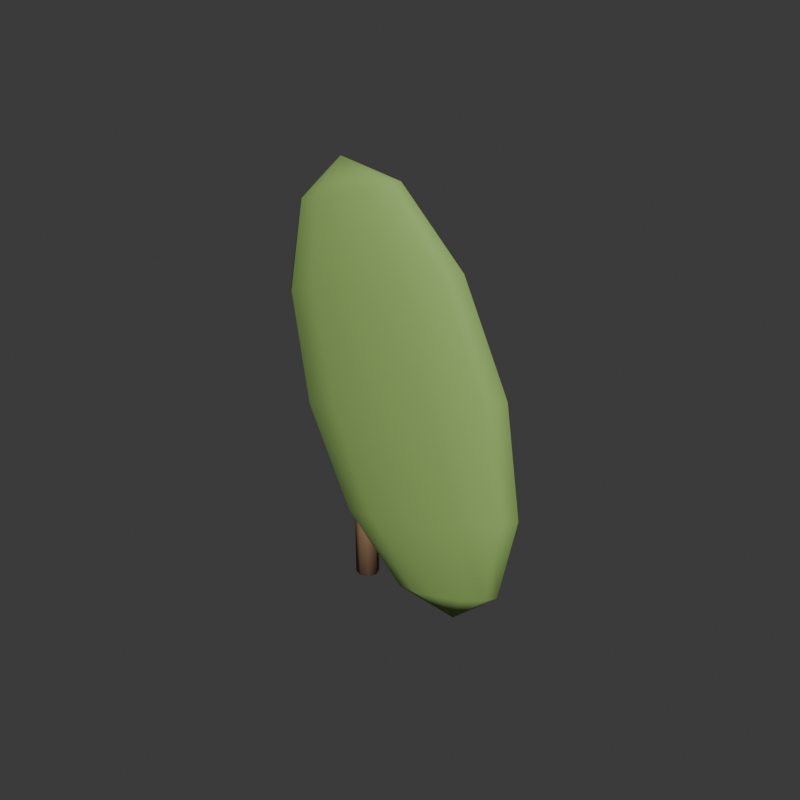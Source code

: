 # Source: leaf.blend  (saved by Blender 5.2.44; exported with 4.5.12 LTS)
import bpy
from mathutils import Matrix  # noqa: F401  (used for matrix-valued properties, if any)

bpy.ops.wm.read_factory_settings(use_empty=True)
scene = bpy.context.scene
scene.name = 'Scene'

# ---- collections
col_collection = bpy.data.collections.new('Collection'); scene.collection.children.link(col_collection)

# ---- materials (node trees are filled in below, after node groups)
mat_toypalette = bpy.data.materials.new('ToyPalette')

# ---- material node trees
mat_toypalette.use_nodes = True; mat_toypalette.node_tree.nodes.clear()
_N = mat_toypalette.node_tree.nodes; _L = mat_toypalette.node_tree.links
n0 = _N.new('ShaderNodeBsdfPrincipled'); n0.name = 'Principled BSDF'; n0.location = (-200, 100)
n0.inputs[2].default_value = 0.82
n0.inputs[10].default_value = 0.005
n1 = _N.new('ShaderNodeOutputMaterial'); n1.name = 'Material Output'; n1.location = (200, 100)
n2 = _N.new('ShaderNodeVertexColor'); n2.name = 'Color Attribute'; n2.location = (0, 0)
n2.layer_name = 'Color'
_L.new(n0.outputs[0], n1.inputs[0])
_L.new(n2.outputs[0], n0.inputs[0])
n1.is_active_output = True

# ---- world
world_world = bpy.data.worlds.new('World'); scene.world = world_world
world_world.use_nodes = True; world_world.node_tree.nodes.clear()
_N = world_world.node_tree.nodes; _L = world_world.node_tree.links
n0 = _N.new('ShaderNodeOutputWorld'); n0.name = 'World Output'; n0.location = (200, 100)
n1 = _N.new('ShaderNodeBackground'); n1.name = 'Background'; n1.location = (-200, 100)
n1.inputs[0].default_value = (0.05088, 0.05088, 0.05088, 1.0)
_L.new(n1.outputs[0], n0.inputs[0])
n0.is_active_output = True
world_world.color = (0.05088, 0.05088, 0.05088)
world_world.sun_shadow_jitter_overblur = 0.0

# ---- meshes
me_sphere_106 = bpy.data.meshes.new('Sphere.106')
me_sphere_106.from_pydata([(0.0, 0.0, 0.42), (0.0, 0.0275, 0.3637), (0.0, 0.04763, 0.21), (0.0, 0.055, 0.0), (0.0, 0.04763, -0.21), (0.0, 0.0275, -0.3637), (0.0, 0.0, -0.42), (0.0575, 0.02382, 0.3637), (0.09959, 0.04125, 0.21), (0.115, 0.04763, 0.0), (0.09959, 0.04125, -0.21), (0.0575, 0.02382, -0.3637), (0.09959, 0.01375, 0.3637), (0.1725, 0.02382, 0.21), (0.1992, 0.0275, 0.0), (0.1725, 0.02382, -0.21), (0.09959, 0.01375, -0.3637), (0.115, 0.0, 0.3637), (0.1992, -1.639e-09, 0.21), (0.23, 0.0, 0.0), (0.1992, -1.639e-09, -0.21), (0.115, 0.0, -0.3637), (0.09959, -0.01375, 0.3637), (0.1725, -0.02382, 0.21), (0.1992, -0.0275, 0.0), (0.1725, -0.02382, -0.21), (0.09959, -0.01375, -0.3637), (0.0575, -0.02382, 0.3637), (0.09959, -0.04125, 0.21), (0.115, -0.04763, 0.0), (0.09959, -0.04125, -0.21), (0.0575, -0.02382, -0.3637), (0.0, -0.0275, 0.3637), (-2.056e-08, -0.04763, 0.21), (0.0, -0.055, 0.0), (-2.056e-08, -0.04763, -0.21), (0.0, -0.0275, -0.3637), (-0.0575, -0.02382, 0.3637), (-0.09959, -0.04125, 0.21), (-0.115, -0.04763, 0.0), (-0.09959, -0.04125, -0.21), (-0.0575, -0.02382, -0.3637), (-0.09959, -0.01375, 0.3637), (-0.1725, -0.02382, 0.21), (-0.1992, -0.0275, 0.0), (-0.1725, -0.02382, -0.21), (-0.09959, -0.01375, -0.3637), (-0.115, 0.0, 0.3637), (-0.1992, 4.917e-09, 0.21), (-0.23, 0.0, 0.0), (-0.1992, 4.917e-09, -0.21), (-0.115, 0.0, -0.3637), (-0.09959, 0.01375, 0.3637), (-0.1725, 0.02382, 0.21), (-0.1992, 0.0275, 0.0), (-0.1725, 0.02382, -0.21), (-0.09959, 0.01375, -0.3637), (-0.0575, 0.02382, 0.3637), (-0.09959, 0.04125, 0.21), (-0.115, 0.04763, 0.0), (-0.09959, 0.04125, -0.21), (-0.0575, 0.02382, -0.3637), (-0.1917, 0.022, -0.3489), (-0.1208, 0.022, -0.1197), (-0.1768, 0.01556, -0.3535), (-0.1059, 0.01556, -0.1243), (-0.1707, 0.0, -0.3554), (-0.09974, 0.0, -0.1262), (-0.1768, -0.01556, -0.3535), (-0.1059, -0.01556, -0.1243), (-0.1917, -0.022, -0.3489), (-0.1208, -0.022, -0.1197), (-0.2065, -0.01556, -0.3443), (-0.1356, -0.01556, -0.1151), (-0.2127, 0.0, -0.3424), (-0.1418, 0.0, -0.1132), (-0.2065, 0.01556, -0.3443), (-0.1356, 0.01556, -0.1151)], [], [(5, 4, 10, 11), (3, 2, 8, 9), (1, 0, 7), (6, 5, 11), (4, 3, 9, 10), (2, 1, 7, 8), (9, 8, 13, 14), (7, 0, 12), (6, 11, 16), (10, 9, 14, 15), (8, 7, 12, 13), (11, 10, 15, 16), (12, 0, 17), (6, 16, 21), (15, 14, 19, 20), (13, 12, 17, 18), (16, 15, 20, 21), (14, 13, 18, 19), (6, 21, 26), (20, 19, 24, 25), (18, 17, 22, 23), (21, 20, 25, 26), (19, 18, 23, 24), (17, 0, 22), (6, 26, 31), (25, 24, 29, 30), (23, 22, 27, 28), (26, 25, 30, 31), (24, 23, 28, 29), (22, 0, 27), (6, 31, 36), (30, 29, 34, 35), (28, 27, 32, 33), (31, 30, 35, 36), (29, 28, 33, 34), (27, 0, 32), (35, 34, 39, 40), (33, 32, 37, 38), (36, 35, 40, 41), (34, 33, 38, 39), (32, 0, 37), (6, 36, 41), (38, 37, 42, 43), (41, 40, 45, 46), (39, 38, 43, 44), (37, 0, 42), (6, 41, 46), (40, 39, 44, 45), (46, 45, 50, 51), (44, 43, 48, 49), (42, 0, 47), (6, 46, 51), (45, 44, 49, 50), (43, 42, 47, 48), (51, 50, 55, 56), (49, 48, 53, 54), (47, 0, 52), (6, 51, 56), (50, 49, 54, 55), (48, 47, 52, 53), (56, 55, 60, 61), (54, 53, 58, 59), (52, 0, 57), (6, 56, 61), (55, 54, 59, 60), (53, 52, 57, 58), (61, 60, 4, 5), (59, 58, 2, 3), (57, 0, 1), (6, 61, 5), (60, 59, 3, 4), (58, 57, 1, 2), (62, 63, 65, 64), (64, 65, 67, 66), (66, 67, 69, 68), (68, 69, 71, 70), (70, 71, 73, 72), (72, 73, 75, 74), (65, 63, 77, 75, 73, 71, 69, 67), (74, 75, 77, 76), (76, 77, 63, 62), (62, 64, 66, 68, 70, 72, 74, 76)])
me_sphere_106.polygons.foreach_set('use_smooth', [True] * 82)
_uv = me_sphere_106.uv_layers.new(name='UVMap')
_uv.uv.foreach_set('vector', [0.75, 0.1667, 0.75, 0.3333, 0.6667, 0.3333, 0.6667, 0.1667, 0.75, 0.5, 0.75, 0.6667, 0.6667, 0.6667, 0.6667, 0.5, 0.75, 0.8333, 0.7083, 1.0, 0.6667, 0.8333, 0.7083, 0.0, 0.75, 0.1667, 0.6667, 0.1667, 0.75, 0.3333, 0.75, 0.5, 0.6667, 0.5, 0.6667, 0.3333, 0.75, 0.6667, 0.75, 0.8333, 0.6667, 0.8333, 0.6667, 0.6667, 0.6667, 0.5, 0.6667, 0.6667, 0.5833, 0.6667, 0.5833, 0.5, 0.6667, 0.8333, 0.625, 1.0, 0.5833, 0.8333, 0.625, 0.0, 0.6667, 0.1667, 0.5833, 0.1667, 0.6667, 0.3333, 0.6667, 0.5, 0.5833, 0.5, 0.5833, 0.3333, 0.6667, 0.6667, 0.6667, 0.8333, 0.5833, 0.8333, 0.5833, 0.6667, 0.6667, 0.1667, 0.6667, 0.3333, 0.5833, 0.3333, 0.5833, 0.1667, 0.5833, 0.8333, 0.5417, 1.0, 0.5, 0.8333, 0.5417, 0.0, 0.5833, 0.1667, 0.5, 0.1667, 0.5833, 0.3333, 0.5833, 0.5, 0.5, 0.5, 0.5, 0.3333, 0.5833, 0.6667, 0.5833, 0.8333, 0.5, 0.8333, 0.5, 0.6667, 0.5833, 0.1667, 0.5833, 0.3333, 0.5, 0.3333, 0.5, 0.1667, 0.5833, 0.5, 0.5833, 0.6667, 0.5, 0.6667, 0.5, 0.5, 0.4583, 0.0, 0.5, 0.1667, 0.4167, 0.1667, 0.5, 0.3333, 0.5, 0.5, 0.4167, 0.5, 0.4167, 0.3333, 0.5, 0.6667, 0.5, 0.8333, 0.4167, 0.8333, 0.4167, 0.6667, 0.5, 0.1667, 0.5, 0.3333, 0.4167, 0.3333, 0.4167, 0.1667, 0.5, 0.5, 0.5, 0.6667, 0.4167, 0.6667, 0.4167, 0.5, 0.5, 0.8333, 0.4583, 1.0, 0.4167, 0.8333, 0.375, 0.0, 0.4167, 0.1667, 0.3333, 0.1667, 0.4167, 0.3333, 0.4167, 0.5, 0.3333, 0.5, 0.3333, 0.3333, 0.4167, 0.6667, 0.4167, 0.8333, 0.3333, 0.8333, 0.3333, 0.6667, 0.4167, 0.1667, 0.4167, 0.3333, 0.3333, 0.3333, 0.3333, 0.1667, 0.4167, 0.5, 0.4167, 0.6667, 0.3333, 0.6667, 0.3333, 0.5, 0.4167, 0.8333, 0.375, 1.0, 0.3333, 0.8333, 0.2917, 0.0, 0.3333, 0.1667, 0.25, 0.1667, 0.3333, 0.3333, 0.3333, 0.5, 0.25, 0.5, 0.25, 0.3333, 0.3333, 0.6667, 0.3333, 0.8333, 0.25, 0.8333, 0.25, 0.6667, 0.3333, 0.1667, 0.3333, 0.3333, 0.25, 0.3333, 0.25, 0.1667, 0.3333, 0.5, 0.3333, 0.6667, 0.25, 0.6667, 0.25, 0.5, 0.3333, 0.8333, 0.2917, 1.0, 0.25, 0.8333, 0.25, 0.3333, 0.25, 0.5, 0.1667, 0.5, 0.1667, 0.3333, 0.25, 0.6667, 0.25, 0.8333, 0.1667, 0.8333, 0.1667, 0.6667, 0.25, 0.1667, 0.25, 0.3333, 0.1667, 0.3333, 0.1667, 0.1667, 0.25, 0.5, 0.25, 0.6667, 0.1667, 0.6667, 0.1667, 0.5, 0.25, 0.8333, 0.2083, 1.0, 0.1667, 0.8333, 0.2083, 0.0, 0.25, 0.1667, 0.1667, 0.1667, 0.1667, 0.6667, 0.1667, 0.8333, 0.08333, 0.8333, 0.08333, 0.6667, 0.1667, 0.1667, 0.1667, 0.3333, 0.08333, 0.3333, 0.08333, 0.1667, 0.1667, 0.5, 0.1667, 0.6667, 0.08333, 0.6667, 0.08333, 0.5, 0.1667, 0.8333, 0.125, 1.0, 0.08333, 0.8333, 0.125, 0.0, 0.1667, 0.1667, 0.08333, 0.1667, 0.1667, 0.3333, 0.1667, 0.5, 0.08333, 0.5, 0.08333, 0.3333, 0.08333, 0.1667, 0.08333, 0.3333, 0.0, 0.3333, 0.0, 0.1667, 0.08333, 0.5, 0.08333, 0.6667, 0.0, 0.6667, 0.0, 0.5, 0.08333, 0.8333, 0.04167, 1.0, 0.0, 0.8333, 0.04167, 0.0, 0.08333, 0.1667, 0.0, 0.1667, 0.08333, 0.3333, 0.08333, 0.5, 0.0, 0.5, 0.0, 0.3333, 0.08333, 0.6667, 0.08333, 0.8333, 0.0, 0.8333, 0.0, 0.6667, 1.0, 0.1667, 1.0, 0.3333, 0.9167, 0.3333, 0.9167, 0.1667, 1.0, 0.5, 1.0, 0.6667, 0.9167, 0.6667, 0.9167, 0.5, 1.0, 0.8333, 0.9583, 1.0, 0.9167, 0.8333, 0.9583, 0.0, 1.0, 0.1667, 0.9167, 0.1667, 1.0, 0.3333, 1.0, 0.5, 0.9167, 0.5, 0.9167, 0.3333, 1.0, 0.6667, 1.0, 0.8333, 0.9167, 0.8333, 0.9167, 0.6667, 0.9167, 0.1667, 0.9167, 0.3333, 0.8333, 0.3333, 0.8333, 0.1667, 0.9167, 0.5, 0.9167, 0.6667, 0.8333, 0.6667, 0.8333, 0.5, 0.9167, 0.8333, 0.875, 1.0, 0.8333, 0.8333, 0.875, 0.0, 0.9167, 0.1667, 0.8333, 0.1667, 0.9167, 0.3333, 0.9167, 0.5, 0.8333, 0.5, 0.8333, 0.3333, 0.9167, 0.6667, 0.9167, 0.8333, 0.8333, 0.8333, 0.8333, 0.6667, 0.8333, 0.1667, 0.8333, 0.3333, 0.75, 0.3333, 0.75, 0.1667, 0.8333, 0.5, 0.8333, 0.6667, 0.75, 0.6667, 0.75, 0.5, 0.8333, 0.8333, 0.7917, 1.0, 0.75, 0.8333, 0.7917, 0.0, 0.8333, 0.1667, 0.75, 0.1667, 0.8333, 0.3333, 0.8333, 0.5, 0.75, 0.5, 0.75, 0.3333, 0.8333, 0.6667, 0.8333, 0.8333, 0.75, 0.8333, 0.75, 0.6667, 1.0, 0.5, 1.0, 1.0, 0.875, 1.0, 0.875, 0.5, 0.875, 0.5, 0.875, 1.0, 0.75, 1.0, 0.75, 0.5, 0.75, 0.5, 0.75, 1.0, 0.625, 1.0, 0.625, 0.5, 0.625, 0.5, 0.625, 1.0, 0.5, 1.0, 0.5, 0.5, 0.5, 0.5, 0.5, 1.0, 0.375, 1.0, 0.375, 0.5, 0.375, 0.5, 0.375, 1.0, 0.25, 1.0, 0.25, 0.5, 0.4197, 0.4197, 0.25, 0.49, 0.08029, 0.4197, 0.01, 0.25, 0.08029, 0.08029, 0.25, 0.01, 0.4197, 0.08029, 0.49, 0.25, 0.25, 0.5, 0.25, 1.0, 0.125, 1.0, 0.125, 0.5, 0.125, 0.5, 0.125, 1.0, 0.0, 1.0, 0.0, 0.5, 0.75, 0.49, 0.9197, 0.4197, 0.99, 0.25, 0.9197, 0.08029, 0.75, 0.01, 0.5803, 0.08029, 0.51, 0.25, 0.5803, 0.4197])
_ca = me_sphere_106.color_attributes.new('Color', 'FLOAT_COLOR', 'CORNER')
_ca.data.foreach_set('color', [0.2831, 0.4678, 0.1248, 1.0, 0.2831, 0.4678, 0.1248, 1.0, 0.2831, 0.4678, 0.1248, 1.0, 0.2831, 0.4678, 0.1248, 1.0, 0.2831, 0.4678, 0.1248, 1.0, 0.2831, 0.4678, 0.1248, 1.0, 0.2831, 0.4678, 0.1248, 1.0, 0.2831, 0.4678, 0.1248, 1.0, 0.2831, 0.4678, 0.1248, 1.0, 0.2831, 0.4678, 0.1248, 1.0, 0.2831, 0.4678, 0.1248, 1.0, 0.2831, 0.4678, 0.1248, 1.0, 0.2831, 0.4678, 0.1248, 1.0, 0.2831, 0.4678, 0.1248, 1.0, 0.2831, 0.4678, 0.1248, 1.0, 0.2831, 0.4678, 0.1248, 1.0, 0.2831, 0.4678, 0.1248, 1.0, 0.2831, 0.4678, 0.1248, 1.0, 0.2831, 0.4678, 0.1248, 1.0, 0.2831, 0.4678, 0.1248, 1.0, 0.2831, 0.4678, 0.1248, 1.0, 0.2831, 0.4678, 0.1248, 1.0, 0.2831, 0.4678, 0.1248, 1.0, 0.2831, 0.4678, 0.1248, 1.0, 0.2831, 0.4678, 0.1248, 1.0, 0.2831, 0.4678, 0.1248, 1.0, 0.2831, 0.4678, 0.1248, 1.0, 0.2831, 0.4678, 0.1248, 1.0, 0.2831, 0.4678, 0.1248, 1.0, 0.2831, 0.4678, 0.1248, 1.0, 0.2831, 0.4678, 0.1248, 1.0, 0.2831, 0.4678, 0.1248, 1.0, 0.2831, 0.4678, 0.1248, 1.0, 0.2831, 0.4678, 0.1248, 1.0, 0.2831, 0.4678, 0.1248, 1.0, 0.2831, 0.4678, 0.1248, 1.0, 0.2831, 0.4678, 0.1248, 1.0, 0.2831, 0.4678, 0.1248, 1.0, 0.2831, 0.4678, 0.1248, 1.0, 0.2831, 0.4678, 0.1248, 1.0, 0.2831, 0.4678, 0.1248, 1.0, 0.2831, 0.4678, 0.1248, 1.0, 0.2831, 0.4678, 0.1248, 1.0, 0.2831, 0.4678, 0.1248, 1.0, 0.2831, 0.4678, 0.1248, 1.0, 0.2831, 0.4678, 0.1248, 1.0, 0.2831, 0.4678, 0.1248, 1.0, 0.2831, 0.4678, 0.1248, 1.0, 0.2831, 0.4678, 0.1248, 1.0, 0.2831, 0.4678, 0.1248, 1.0, 0.2831, 0.4678, 0.1248, 1.0, 0.2831, 0.4678, 0.1248, 1.0, 0.2831, 0.4678, 0.1248, 1.0, 0.2831, 0.4678, 0.1248, 1.0, 0.2831, 0.4678, 0.1248, 1.0, 0.2831, 0.4678, 0.1248, 1.0, 0.2831, 0.4678, 0.1248, 1.0, 0.2831, 0.4678, 0.1248, 1.0, 0.2831, 0.4678, 0.1248, 1.0, 0.2831, 0.4678, 0.1248, 1.0, 0.2831, 0.4678, 0.1248, 1.0, 0.2831, 0.4678, 0.1248, 1.0, 0.2831, 0.4678, 0.1248, 1.0, 0.2831, 0.4678, 0.1248, 1.0, 0.2831, 0.4678, 0.1248, 1.0, 0.2831, 0.4678, 0.1248, 1.0, 0.2831, 0.4678, 0.1248, 1.0, 0.2831, 0.4678, 0.1248, 1.0, 0.2831, 0.4678, 0.1248, 1.0, 0.2831, 0.4678, 0.1248, 1.0, 0.2831, 0.4678, 0.1248, 1.0, 0.2831, 0.4678, 0.1248, 1.0, 0.2831, 0.4678, 0.1248, 1.0, 0.2831, 0.4678, 0.1248, 1.0, 0.2831, 0.4678, 0.1248, 1.0, 0.2831, 0.4678, 0.1248, 1.0, 0.2831, 0.4678, 0.1248, 1.0, 0.2831, 0.4678, 0.1248, 1.0, 0.2831, 0.4678, 0.1248, 1.0, 0.2831, 0.4678, 0.1248, 1.0, 0.2831, 0.4678, 0.1248, 1.0, 0.2831, 0.4678, 0.1248, 1.0, 0.2831, 0.4678, 0.1248, 1.0, 0.2831, 0.4678, 0.1248, 1.0, 0.2831, 0.4678, 0.1248, 1.0, 0.2831, 0.4678, 0.1248, 1.0, 0.2831, 0.4678, 0.1248, 1.0, 0.2831, 0.4678, 0.1248, 1.0, 0.2831, 0.4678, 0.1248, 1.0, 0.2831, 0.4678, 0.1248, 1.0, 0.2831, 0.4678, 0.1248, 1.0, 0.2831, 0.4678, 0.1248, 1.0, 0.2831, 0.4678, 0.1248, 1.0, 0.2831, 0.4678, 0.1248, 1.0, 0.2831, 0.4678, 0.1248, 1.0, 0.2831, 0.4678, 0.1248, 1.0, 0.2831, 0.4678, 0.1248, 1.0, 0.2831, 0.4678, 0.1248, 1.0, 0.2831, 0.4678, 0.1248, 1.0, 0.2831, 0.4678, 0.1248, 1.0, 0.2831, 0.4678, 0.1248, 1.0, 0.2831, 0.4678, 0.1248, 1.0, 0.2831, 0.4678, 0.1248, 1.0, 0.2831, 0.4678, 0.1248, 1.0, 0.2831, 0.4678, 0.1248, 1.0, 0.2831, 0.4678, 0.1248, 1.0, 0.2831, 0.4678, 0.1248, 1.0, 0.2831, 0.4678, 0.1248, 1.0, 0.2831, 0.4678, 0.1248, 1.0, 0.2831, 0.4678, 0.1248, 1.0, 0.2831, 0.4678, 0.1248, 1.0, 0.2831, 0.4678, 0.1248, 1.0, 0.2831, 0.4678, 0.1248, 1.0, 0.2831, 0.4678, 0.1248, 1.0, 0.2831, 0.4678, 0.1248, 1.0, 0.2831, 0.4678, 0.1248, 1.0, 0.2831, 0.4678, 0.1248, 1.0, 0.2831, 0.4678, 0.1248, 1.0, 0.2831, 0.4678, 0.1248, 1.0, 0.2831, 0.4678, 0.1248, 1.0, 0.2831, 0.4678, 0.1248, 1.0, 0.2831, 0.4678, 0.1248, 1.0, 0.2831, 0.4678, 0.1248, 1.0, 0.2831, 0.4678, 0.1248, 1.0, 0.2831, 0.4678, 0.1248, 1.0, 0.2831, 0.4678, 0.1248, 1.0, 0.2831, 0.4678, 0.1248, 1.0, 0.2831, 0.4678, 0.1248, 1.0, 0.2831, 0.4678, 0.1248, 1.0, 0.2831, 0.4678, 0.1248, 1.0, 0.2831, 0.4678, 0.1248, 1.0, 0.2831, 0.4678, 0.1248, 1.0, 0.2831, 0.4678, 0.1248, 1.0, 0.2831, 0.4678, 0.1248, 1.0, 0.2831, 0.4678, 0.1248, 1.0, 0.2831, 0.4678, 0.1248, 1.0, 0.2831, 0.4678, 0.1248, 1.0, 0.2831, 0.4678, 0.1248, 1.0, 0.2831, 0.4678, 0.1248, 1.0, 0.2831, 0.4678, 0.1248, 1.0, 0.2831, 0.4678, 0.1248, 1.0, 0.2831, 0.4678, 0.1248, 1.0, 0.2831, 0.4678, 0.1248, 1.0, 0.2831, 0.4678, 0.1248, 1.0, 0.2831, 0.4678, 0.1248, 1.0, 0.2831, 0.4678, 0.1248, 1.0, 0.2831, 0.4678, 0.1248, 1.0, 0.2831, 0.4678, 0.1248, 1.0, 0.2831, 0.4678, 0.1248, 1.0, 0.2831, 0.4678, 0.1248, 1.0, 0.2831, 0.4678, 0.1248, 1.0, 0.2831, 0.4678, 0.1248, 1.0, 0.2831, 0.4678, 0.1248, 1.0, 0.2831, 0.4678, 0.1248, 1.0, 0.2831, 0.4678, 0.1248, 1.0, 0.2831, 0.4678, 0.1248, 1.0, 0.2831, 0.4678, 0.1248, 1.0, 0.2831, 0.4678, 0.1248, 1.0, 0.2831, 0.4678, 0.1248, 1.0, 0.2831, 0.4678, 0.1248, 1.0, 0.2831, 0.4678, 0.1248, 1.0, 0.2831, 0.4678, 0.1248, 1.0, 0.2831, 0.4678, 0.1248, 1.0, 0.2831, 0.4678, 0.1248, 1.0, 0.2831, 0.4678, 0.1248, 1.0, 0.2831, 0.4678, 0.1248, 1.0, 0.2831, 0.4678, 0.1248, 1.0, 0.2831, 0.4678, 0.1248, 1.0, 0.2831, 0.4678, 0.1248, 1.0, 0.2831, 0.4678, 0.1248, 1.0, 0.2831, 0.4678, 0.1248, 1.0, 0.2831, 0.4678, 0.1248, 1.0, 0.2831, 0.4678, 0.1248, 1.0, 0.2831, 0.4678, 0.1248, 1.0, 0.2831, 0.4678, 0.1248, 1.0, 0.2831, 0.4678, 0.1248, 1.0, 0.2831, 0.4678, 0.1248, 1.0, 0.2831, 0.4678, 0.1248, 1.0, 0.2831, 0.4678, 0.1248, 1.0, 0.2831, 0.4678, 0.1248, 1.0, 0.2831, 0.4678, 0.1248, 1.0, 0.2831, 0.4678, 0.1248, 1.0, 0.2831, 0.4678, 0.1248, 1.0, 0.2831, 0.4678, 0.1248, 1.0, 0.2831, 0.4678, 0.1248, 1.0, 0.2831, 0.4678, 0.1248, 1.0, 0.2831, 0.4678, 0.1248, 1.0, 0.2831, 0.4678, 0.1248, 1.0, 0.2831, 0.4678, 0.1248, 1.0, 0.2831, 0.4678, 0.1248, 1.0, 0.2831, 0.4678, 0.1248, 1.0, 0.2831, 0.4678, 0.1248, 1.0, 0.2831, 0.4678, 0.1248, 1.0, 0.2831, 0.4678, 0.1248, 1.0, 0.2831, 0.4678, 0.1248, 1.0, 0.2831, 0.4678, 0.1248, 1.0, 0.2831, 0.4678, 0.1248, 1.0, 0.2831, 0.4678, 0.1248, 1.0, 0.2831, 0.4678, 0.1248, 1.0, 0.2831, 0.4678, 0.1248, 1.0, 0.2831, 0.4678, 0.1248, 1.0, 0.2831, 0.4678, 0.1248, 1.0, 0.2831, 0.4678, 0.1248, 1.0, 0.2831, 0.4678, 0.1248, 1.0, 0.2831, 0.4678, 0.1248, 1.0, 0.2831, 0.4678, 0.1248, 1.0, 0.2831, 0.4678, 0.1248, 1.0, 0.2831, 0.4678, 0.1248, 1.0, 0.2831, 0.4678, 0.1248, 1.0, 0.2831, 0.4678, 0.1248, 1.0, 0.2831, 0.4678, 0.1248, 1.0, 0.2831, 0.4678, 0.1248, 1.0, 0.2831, 0.4678, 0.1248, 1.0, 0.2831, 0.4678, 0.1248, 1.0, 0.2831, 0.4678, 0.1248, 1.0, 0.2831, 0.4678, 0.1248, 1.0, 0.2831, 0.4678, 0.1248, 1.0, 0.2831, 0.4678, 0.1248, 1.0, 0.2831, 0.4678, 0.1248, 1.0, 0.2831, 0.4678, 0.1248, 1.0, 0.2831, 0.4678, 0.1248, 1.0, 0.2831, 0.4678, 0.1248, 1.0, 0.2831, 0.4678, 0.1248, 1.0, 0.2831, 0.4678, 0.1248, 1.0, 0.2831, 0.4678, 0.1248, 1.0, 0.2831, 0.4678, 0.1248, 1.0, 0.2831, 0.4678, 0.1248, 1.0, 0.2831, 0.4678, 0.1248, 1.0, 0.2831, 0.4678, 0.1248, 1.0, 0.2831, 0.4678, 0.1248, 1.0, 0.2831, 0.4678, 0.1248, 1.0, 0.2831, 0.4678, 0.1248, 1.0, 0.2831, 0.4678, 0.1248, 1.0, 0.2831, 0.4678, 0.1248, 1.0, 0.2831, 0.4678, 0.1248, 1.0, 0.2831, 0.4678, 0.1248, 1.0, 0.2831, 0.4678, 0.1248, 1.0, 0.2831, 0.4678, 0.1248, 1.0, 0.2831, 0.4678, 0.1248, 1.0, 0.2831, 0.4678, 0.1248, 1.0, 0.2831, 0.4678, 0.1248, 1.0, 0.2831, 0.4678, 0.1248, 1.0, 0.2831, 0.4678, 0.1248, 1.0, 0.2831, 0.4678, 0.1248, 1.0, 0.2831, 0.4678, 0.1248, 1.0, 0.2831, 0.4678, 0.1248, 1.0, 0.2831, 0.4678, 0.1248, 1.0, 0.2831, 0.4678, 0.1248, 1.0, 0.2831, 0.4678, 0.1248, 1.0, 0.2831, 0.4678, 0.1248, 1.0, 0.2831, 0.4678, 0.1248, 1.0, 0.2831, 0.4678, 0.1248, 1.0, 0.2831, 0.4678, 0.1248, 1.0, 0.2831, 0.4678, 0.1248, 1.0, 0.2831, 0.4678, 0.1248, 1.0, 0.2831, 0.4678, 0.1248, 1.0, 0.2831, 0.4678, 0.1248, 1.0, 0.2831, 0.4678, 0.1248, 1.0, 0.2831, 0.4678, 0.1248, 1.0, 0.2831, 0.4678, 0.1248, 1.0, 0.2831, 0.4678, 0.1248, 1.0, 0.2831, 0.4678, 0.1248, 1.0, 0.2831, 0.4678, 0.1248, 1.0, 0.2831, 0.4678, 0.1248, 1.0, 0.2961, 0.1714, 0.08866, 1.0, 0.2961, 0.1714, 0.08866, 1.0, 0.2961, 0.1714, 0.08866, 1.0, 0.2961, 0.1714, 0.08866, 1.0, 0.2961, 0.1714, 0.08866, 1.0, 0.2961, 0.1714, 0.08866, 1.0, 0.2961, 0.1714, 0.08866, 1.0, 0.2961, 0.1714, 0.08866, 1.0, 0.2961, 0.1714, 0.08866, 1.0, 0.2961, 0.1714, 0.08866, 1.0, 0.2961, 0.1714, 0.08866, 1.0, 0.2961, 0.1714, 0.08866, 1.0, 0.2961, 0.1714, 0.08866, 1.0, 0.2961, 0.1714, 0.08866, 1.0, 0.2961, 0.1714, 0.08866, 1.0, 0.2961, 0.1714, 0.08866, 1.0, 0.2961, 0.1714, 0.08866, 1.0, 0.2961, 0.1714, 0.08866, 1.0, 0.2961, 0.1714, 0.08866, 1.0, 0.2961, 0.1714, 0.08866, 1.0, 0.2961, 0.1714, 0.08866, 1.0, 0.2961, 0.1714, 0.08866, 1.0, 0.2961, 0.1714, 0.08866, 1.0, 0.2961, 0.1714, 0.08866, 1.0, 0.2961, 0.1714, 0.08866, 1.0, 0.2961, 0.1714, 0.08866, 1.0, 0.2961, 0.1714, 0.08866, 1.0, 0.2961, 0.1714, 0.08866, 1.0, 0.2961, 0.1714, 0.08866, 1.0, 0.2961, 0.1714, 0.08866, 1.0, 0.2961, 0.1714, 0.08866, 1.0, 0.2961, 0.1714, 0.08866, 1.0, 0.2961, 0.1714, 0.08866, 1.0, 0.2961, 0.1714, 0.08866, 1.0, 0.2961, 0.1714, 0.08866, 1.0, 0.2961, 0.1714, 0.08866, 1.0, 0.2961, 0.1714, 0.08866, 1.0, 0.2961, 0.1714, 0.08866, 1.0, 0.2961, 0.1714, 0.08866, 1.0, 0.2961, 0.1714, 0.08866, 1.0, 0.2961, 0.1714, 0.08866, 1.0, 0.2961, 0.1714, 0.08866, 1.0, 0.2961, 0.1714, 0.08866, 1.0, 0.2961, 0.1714, 0.08866, 1.0, 0.2961, 0.1714, 0.08866, 1.0, 0.2961, 0.1714, 0.08866, 1.0, 0.2961, 0.1714, 0.08866, 1.0, 0.2961, 0.1714, 0.08866, 1.0])
me_sphere_106.materials.append(mat_toypalette)
me_sphere_106.update()

# ---- objects
ob_leaf = bpy.data.objects.new('leaf', None)
ob_body = bpy.data.objects.new('body', me_sphere_106)

# ---- transforms, parenting, visibility, modifiers, constraints
ob_leaf.location = (0.0, 0.0, 0.0)
ob_body.parent = ob_leaf
ob_body.location = (0.0, 0.0, 0.3)
ob_body.rotation_euler = (0.0, -0.3, 0.0)

# ---- collection membership
col_collection.objects.link(ob_leaf)
col_collection.objects.link(ob_body)

# ---- scene / render settings (as saved in the file)
scene.frame_start = 1; scene.frame_end = 80; scene.frame_set(1)
scene.render.engine = 'BLENDER_WORKBENCH'
scene.render.resolution_x = 512
scene.render.resolution_y = 512
scene.render.bake_bias = 0.0
scene.render.bake_samples = 0
scene.render.compositor_device = 'GPU'
scene.eevee.use_volume_custom_range = False
scene.eevee.fast_gi_thickness_near = 0.1
scene.eevee.fast_gi_thickness_far = 0.0
scene.eevee.ray_tracing_options.screen_trace_thickness = 0.1
bpy.context.view_layer.update()

# ---- added for rendering (the .blend has no active camera and no usable light): camera, sun
cam_auto = bpy.data.cameras.new('AutoCamera')
cam_auto.lens = 50.0
cam_auto.sensor_width = 36.0
cam_auto.clip_end = 1000.0
ob_auto_camera = bpy.data.objects.new('AutoCamera', cam_auto)
scene.collection.objects.link(ob_auto_camera)
ob_auto_camera.location = (1.08123, -1.29748, 1.16498)
ob_auto_camera.rotation_euler = (1.09748, -7.21219e-08, 0.694738)
scene.camera = ob_auto_camera
light_auto_sun = bpy.data.lights.new('AutoSun', 'SUN')
light_auto_sun.energy = 3.0
light_auto_sun.angle = 0.0523599
ob_auto_sun = bpy.data.objects.new('AutoSun', light_auto_sun)
scene.collection.objects.link(ob_auto_sun)
ob_auto_sun.rotation_euler = (0.872665, 0.174533, 0.523599)
bpy.context.view_layer.update()

